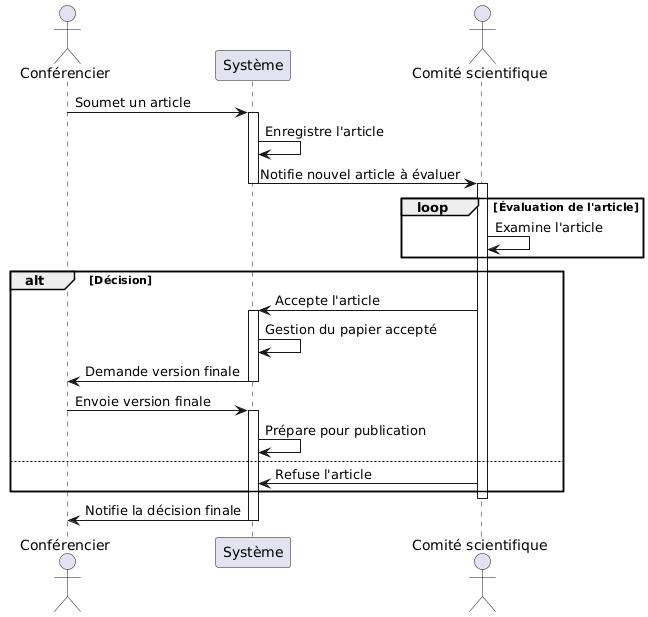

The diagram above was rendered by PlantUML. Its source (embedded in the PNG):
@startuml
actor Conférencier
participant Système
actor "Comité scientifique" as Comité

Conférencier -> Système : Soumet un article
activate Système
Système -> Système : Enregistre l'article
Système -> Comité : Notifie nouvel article à évaluer
deactivate Système

activate Comité
loop Évaluation de l'article
    Comité -> Comité : Examine l'article
end

alt Décision
    Comité -> Système : Accepte l'article
    activate Système
    Système -> Système : Gestion du papier accepté
    Système -> Conférencier : Demande version finale
    deactivate Système
    Conférencier -> Système : Envoie version finale
    activate Système
    Système -> Système : Prépare pour publication
else
    Comité -> Système : Refuse l'article
end
deactivate Comité

Système -> Conférencier : Notifie la décision finale
deactivate Système
@enduml